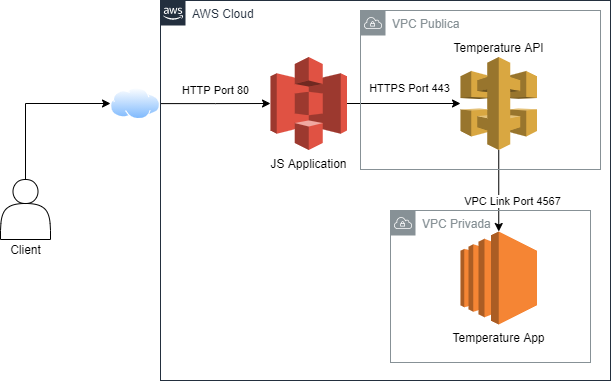

The diagram above was exported from draw.io. Its source (the exported page's mxGraphModel, read from the mxfile embedded in the PNG):
<mxGraphModel dx="868" dy="482" grid="1" gridSize="10" guides="1" tooltips="1" connect="1" arrows="1" fold="1" page="1" pageScale="1" pageWidth="1169" pageHeight="827" math="0" shadow="0">
  <root>
    <mxCell id="0" />
    <mxCell id="1" parent="0" />
    <mxCell id="hm-jFOLAgh9n48ALMzo--9" style="edgeStyle=orthogonalEdgeStyle;rounded=0;orthogonalLoop=1;jettySize=auto;html=1;" edge="1" parent="1" source="hm-jFOLAgh9n48ALMzo--1" target="hm-jFOLAgh9n48ALMzo--2">
      <mxGeometry relative="1" as="geometry" />
    </mxCell>
    <mxCell id="hm-jFOLAgh9n48ALMzo--11" value="HTTPS Port 443" style="edgeLabel;html=1;align=center;verticalAlign=middle;resizable=0;points=[];" vertex="1" connectable="0" parent="hm-jFOLAgh9n48ALMzo--9">
      <mxGeometry x="-0.2404" y="-2" relative="1" as="geometry">
        <mxPoint x="18.5" y="-17.75" as="offset" />
      </mxGeometry>
    </mxCell>
    <mxCell id="hm-jFOLAgh9n48ALMzo--1" value="JS Application" style="outlineConnect=0;dashed=0;verticalLabelPosition=bottom;verticalAlign=top;align=center;html=1;shape=mxgraph.aws3.s3;fillColor=#E05243;gradientColor=none;" vertex="1" parent="1">
      <mxGeometry x="380" y="146.5" width="76.5" height="93" as="geometry" />
    </mxCell>
    <mxCell id="hm-jFOLAgh9n48ALMzo--14" value="VPC Link Port 4567" style="edgeStyle=orthogonalEdgeStyle;rounded=0;orthogonalLoop=1;jettySize=auto;html=1;" edge="1" parent="1" source="hm-jFOLAgh9n48ALMzo--2" target="hm-jFOLAgh9n48ALMzo--3">
      <mxGeometry x="0.2509" y="13" relative="1" as="geometry">
        <mxPoint x="1" as="offset" />
      </mxGeometry>
    </mxCell>
    <mxCell id="hm-jFOLAgh9n48ALMzo--2" value="" style="outlineConnect=0;dashed=0;verticalLabelPosition=bottom;verticalAlign=top;align=center;html=1;shape=mxgraph.aws3.api_gateway;fillColor=#D9A741;gradientColor=none;" vertex="1" parent="1">
      <mxGeometry x="570" y="146.5" width="76.5" height="93" as="geometry" />
    </mxCell>
    <mxCell id="hm-jFOLAgh9n48ALMzo--3" value="Temperature App" style="outlineConnect=0;dashed=0;verticalLabelPosition=bottom;verticalAlign=top;align=center;html=1;shape=mxgraph.aws3.ec2;fillColor=#F58534;gradientColor=none;" vertex="1" parent="1">
      <mxGeometry x="570" y="321" width="76.5" height="93" as="geometry" />
    </mxCell>
    <mxCell id="hm-jFOLAgh9n48ALMzo--7" style="edgeStyle=orthogonalEdgeStyle;rounded=0;orthogonalLoop=1;jettySize=auto;html=1;entryX=0;entryY=0.5;entryDx=0;entryDy=0;exitX=0.5;exitY=0;exitDx=0;exitDy=0;" edge="1" parent="1" source="hm-jFOLAgh9n48ALMzo--4" target="hm-jFOLAgh9n48ALMzo--6">
      <mxGeometry relative="1" as="geometry" />
    </mxCell>
    <mxCell id="hm-jFOLAgh9n48ALMzo--4" value="" style="shape=actor;whiteSpace=wrap;html=1;" vertex="1" parent="1">
      <mxGeometry x="110" y="269" width="50" height="60" as="geometry" />
    </mxCell>
    <mxCell id="hm-jFOLAgh9n48ALMzo--5" value="Client" style="text;html=1;align=center;verticalAlign=middle;resizable=0;points=[];autosize=1;" vertex="1" parent="1">
      <mxGeometry x="110" y="329" width="50" height="20" as="geometry" />
    </mxCell>
    <mxCell id="hm-jFOLAgh9n48ALMzo--8" value="HTTP Port 80" style="edgeStyle=orthogonalEdgeStyle;rounded=0;orthogonalLoop=1;jettySize=auto;html=1;entryX=0;entryY=0.5;entryDx=0;entryDy=0;entryPerimeter=0;" edge="1" parent="1" source="hm-jFOLAgh9n48ALMzo--6" target="hm-jFOLAgh9n48ALMzo--1">
      <mxGeometry x="0.0007" y="13" relative="1" as="geometry">
        <mxPoint as="offset" />
      </mxGeometry>
    </mxCell>
    <mxCell id="hm-jFOLAgh9n48ALMzo--6" value="" style="aspect=fixed;perimeter=ellipsePerimeter;html=1;align=center;shadow=0;dashed=0;spacingTop=3;image;image=img/lib/active_directory/internet_cloud.svg;" vertex="1" parent="1">
      <mxGeometry x="220" y="177.25" width="50" height="31.5" as="geometry" />
    </mxCell>
    <mxCell id="hm-jFOLAgh9n48ALMzo--12" value="VPC Privada" style="outlineConnect=0;gradientColor=none;html=1;whiteSpace=wrap;fontSize=12;fontStyle=0;shape=mxgraph.aws4.group;grIcon=mxgraph.aws4.group_vpc;strokeColor=#879196;fillColor=none;verticalAlign=top;align=left;spacingLeft=30;fontColor=#879196;dashed=0;" vertex="1" parent="1">
      <mxGeometry x="500" y="300" width="200" height="152" as="geometry" />
    </mxCell>
    <mxCell id="hm-jFOLAgh9n48ALMzo--13" value="VPC Publica" style="outlineConnect=0;gradientColor=none;html=1;whiteSpace=wrap;fontSize=12;fontStyle=0;shape=mxgraph.aws4.group;grIcon=mxgraph.aws4.group_vpc;strokeColor=#879196;fillColor=none;verticalAlign=top;align=left;spacingLeft=30;fontColor=#879196;dashed=0;" vertex="1" parent="1">
      <mxGeometry x="470" y="100" width="240" height="159" as="geometry" />
    </mxCell>
    <mxCell id="hm-jFOLAgh9n48ALMzo--15" value="AWS Cloud" style="points=[[0,0],[0.25,0],[0.5,0],[0.75,0],[1,0],[1,0.25],[1,0.5],[1,0.75],[1,1],[0.75,1],[0.5,1],[0.25,1],[0,1],[0,0.75],[0,0.5],[0,0.25]];outlineConnect=0;gradientColor=none;html=1;whiteSpace=wrap;fontSize=12;fontStyle=0;shape=mxgraph.aws4.group;grIcon=mxgraph.aws4.group_aws_cloud_alt;strokeColor=#232F3E;fillColor=none;verticalAlign=top;align=left;spacingLeft=30;fontColor=#232F3E;dashed=0;" vertex="1" parent="1">
      <mxGeometry x="270" y="90" width="450" height="380" as="geometry" />
    </mxCell>
    <mxCell id="hm-jFOLAgh9n48ALMzo--16" value="Temperature API" style="text;html=1;align=center;verticalAlign=middle;resizable=0;points=[];autosize=1;" vertex="1" parent="1">
      <mxGeometry x="558.25" y="126.5" width="100" height="20" as="geometry" />
    </mxCell>
  </root>
</mxGraphModel>